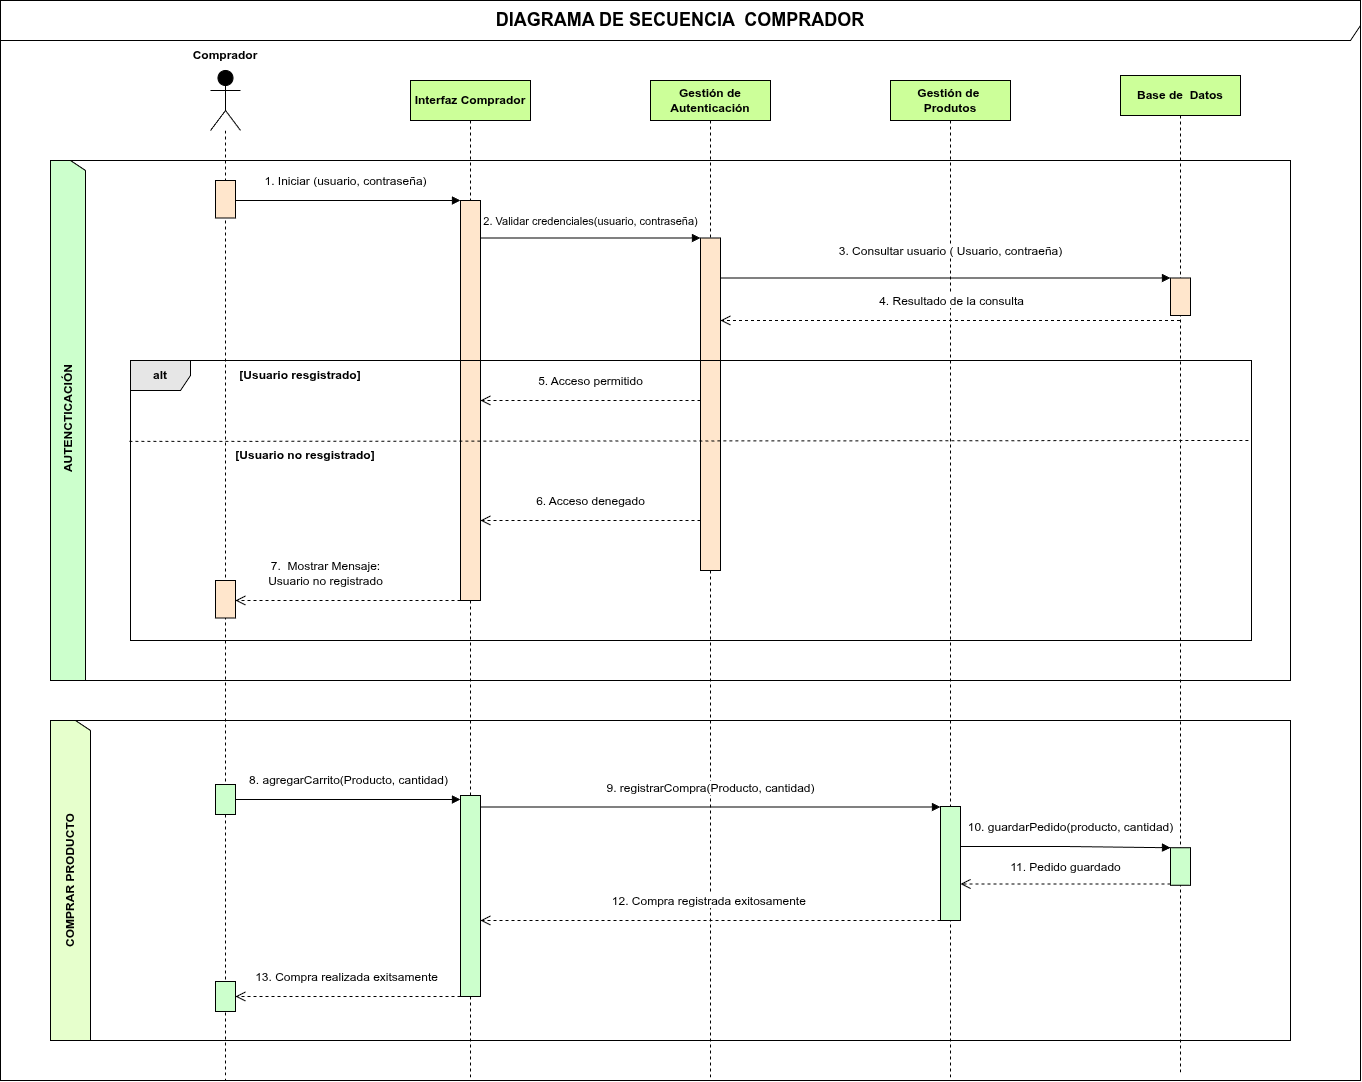

The diagram above was exported from draw.io. Its source (the exported page's mxGraphModel, read from the mxfile embedded in the PNG):
<mxGraphModel dx="2666" dy="968" grid="1" gridSize="10" guides="1" tooltips="1" connect="1" arrows="1" fold="1" page="1" pageScale="1" pageWidth="827" pageHeight="1169" math="0" shadow="0">
  <root>
    <mxCell id="Hbj25n6gm1KyCRd_IVnb-0" />
    <mxCell id="Hbj25n6gm1KyCRd_IVnb-1" parent="Hbj25n6gm1KyCRd_IVnb-0" />
    <mxCell id="Hbj25n6gm1KyCRd_IVnb-2" parent="Hbj25n6gm1KyCRd_IVnb-1" style="shape=umlFrame;whiteSpace=wrap;html=1;pointerEvents=0;width=1360;height=40;align=center;" value="&lt;b&gt;&lt;font style=&quot;font-size: 18px;&quot;&gt;DIAGRAMA DE SECUENCIA&amp;nbsp; COMPRADOR&lt;/font&gt;&lt;/b&gt;" vertex="1">
      <mxGeometry height="1080" width="1360" x="-10" y="80" as="geometry" />
    </mxCell>
    <mxCell id="Hbj25n6gm1KyCRd_IVnb-3" parent="Hbj25n6gm1KyCRd_IVnb-1" style="shape=umlFrame;whiteSpace=wrap;html=1;pointerEvents=0;width=520;height=35;rotation=-90;fillColor=#CCFFCC;" value="&lt;b&gt;&lt;font style=&quot;font-size: 12px;&quot;&gt;&amp;nbsp;AUTENCTICACIÓN&lt;/font&gt;&lt;/b&gt;" vertex="1">
      <mxGeometry height="1240" width="520" x="400" y="-120" as="geometry" />
    </mxCell>
    <mxCell id="Hbj25n6gm1KyCRd_IVnb-4" parent="Hbj25n6gm1KyCRd_IVnb-1" style="shape=umlLifeline;perimeter=lifelinePerimeter;whiteSpace=wrap;html=1;container=1;dropTarget=0;collapsible=0;recursiveResize=0;outlineConnect=0;portConstraint=eastwest;newEdgeStyle={&quot;edgeStyle&quot;:&quot;sequenceEdgeStyle&quot;,&quot;libavoidRouting&quot;:0,&quot;curved&quot;:0,&quot;rounded&quot;:0};fillColor=#CCFF99;" value="&lt;b&gt;Interfaz Comprador&lt;/b&gt;" vertex="1">
      <mxGeometry height="1000" width="120" x="400" y="160" as="geometry" />
    </mxCell>
    <mxCell id="Hbj25n6gm1KyCRd_IVnb-5" parent="Hbj25n6gm1KyCRd_IVnb-4" style="html=1;points=[[0,0,0,0,5],[0,1,0,0,-5],[1,0,0,0,5],[1,1,0,0,-5]];perimeter=orthogonalPerimeter;outlineConnect=0;targetShapes=umlLifeline;portConstraint=eastwest;newEdgeStyle={&quot;edgeStyle&quot;:&quot;sequenceEdgeStyle&quot;,&quot;libavoidRouting&quot;:0,&quot;curved&quot;:0,&quot;rounded&quot;:0};fillColor=#FFE6CC;" value="" vertex="1">
      <mxGeometry height="400" width="20" x="50" y="120" as="geometry" />
    </mxCell>
    <mxCell id="Hbj25n6gm1KyCRd_IVnb-6" parent="Hbj25n6gm1KyCRd_IVnb-1" style="shape=umlLifeline;perimeter=lifelinePerimeter;whiteSpace=wrap;html=1;container=1;dropTarget=0;collapsible=0;recursiveResize=0;outlineConnect=0;portConstraint=eastwest;newEdgeStyle={&quot;edgeStyle&quot;:&quot;sequenceEdgeStyle&quot;,&quot;libavoidRouting&quot;:0,&quot;curved&quot;:0,&quot;rounded&quot;:0};participant=umlActor;size=60;fillColor=#000000;" value="" vertex="1">
      <mxGeometry height="1010" width="30" x="200" y="150" as="geometry" />
    </mxCell>
    <mxCell id="Hbj25n6gm1KyCRd_IVnb-7" parent="Hbj25n6gm1KyCRd_IVnb-6" style="html=1;points=[[0,0,0,0,5],[0,1,0,0,-5],[1,0,0,0,5],[1,1,0,0,-5]];perimeter=orthogonalPerimeter;outlineConnect=0;targetShapes=umlLifeline;portConstraint=eastwest;newEdgeStyle={&quot;edgeStyle&quot;:&quot;sequenceEdgeStyle&quot;,&quot;libavoidRouting&quot;:0,&quot;curved&quot;:0,&quot;rounded&quot;:0};fillColor=#FFE6CC;" value="" vertex="1">
      <mxGeometry height="37.5" width="20" x="5" y="110" as="geometry" />
    </mxCell>
    <mxCell id="Hbj25n6gm1KyCRd_IVnb-8" parent="Hbj25n6gm1KyCRd_IVnb-6" style="html=1;points=[[0,0,0,0,5],[0,1,0,0,-5],[1,0,0,0,5],[1,1,0,0,-5]];perimeter=orthogonalPerimeter;outlineConnect=0;targetShapes=umlLifeline;portConstraint=eastwest;newEdgeStyle={&quot;edgeStyle&quot;:&quot;sequenceEdgeStyle&quot;,&quot;libavoidRouting&quot;:0,&quot;curved&quot;:0,&quot;rounded&quot;:0};fillColor=#FFE6CC;" value="" vertex="1">
      <mxGeometry height="37.5" width="20" x="5" y="510" as="geometry" />
    </mxCell>
    <mxCell id="Hbj25n6gm1KyCRd_IVnb-9" parent="Hbj25n6gm1KyCRd_IVnb-1" style="shape=umlLifeline;perimeter=lifelinePerimeter;whiteSpace=wrap;html=1;container=1;dropTarget=0;collapsible=0;recursiveResize=0;outlineConnect=0;portConstraint=eastwest;newEdgeStyle={&quot;edgeStyle&quot;:&quot;sequenceEdgeStyle&quot;,&quot;libavoidRouting&quot;:0,&quot;curved&quot;:0,&quot;rounded&quot;:0};fillColor=#CCFF99;" value="&lt;b&gt;Gestión de&amp;nbsp;&lt;/b&gt;&lt;div&gt;&lt;b&gt;Produtos&lt;/b&gt;&lt;/div&gt;" vertex="1">
      <mxGeometry height="1000" width="120" x="880" y="160" as="geometry" />
    </mxCell>
    <mxCell id="Hbj25n6gm1KyCRd_IVnb-10" parent="Hbj25n6gm1KyCRd_IVnb-1" style="shape=umlLifeline;perimeter=lifelinePerimeter;whiteSpace=wrap;html=1;container=1;dropTarget=0;collapsible=0;recursiveResize=0;outlineConnect=0;portConstraint=eastwest;newEdgeStyle={&quot;edgeStyle&quot;:&quot;sequenceEdgeStyle&quot;,&quot;libavoidRouting&quot;:0,&quot;curved&quot;:0,&quot;rounded&quot;:0};fillColor=#CCFF99;" value="&lt;b&gt;Gestión de Autenticación&lt;/b&gt;" vertex="1">
      <mxGeometry height="1000" width="120" x="640" y="160" as="geometry" />
    </mxCell>
    <mxCell id="Hbj25n6gm1KyCRd_IVnb-11" parent="Hbj25n6gm1KyCRd_IVnb-10" style="html=1;points=[[0,0,0,0,5],[0,1,0,0,-5],[1,0,0,0,5],[1,1,0,0,-5]];perimeter=orthogonalPerimeter;outlineConnect=0;targetShapes=umlLifeline;portConstraint=eastwest;newEdgeStyle={&quot;edgeStyle&quot;:&quot;sequenceEdgeStyle&quot;,&quot;libavoidRouting&quot;:0,&quot;curved&quot;:0,&quot;rounded&quot;:0};fillColor=#FFE6CC;" value="" vertex="1">
      <mxGeometry height="332.5" width="20" x="50" y="157.5" as="geometry" />
    </mxCell>
    <mxCell id="Hbj25n6gm1KyCRd_IVnb-12" parent="Hbj25n6gm1KyCRd_IVnb-1" style="shape=umlLifeline;perimeter=lifelinePerimeter;whiteSpace=wrap;html=1;container=1;dropTarget=0;collapsible=0;recursiveResize=0;outlineConnect=0;portConstraint=eastwest;newEdgeStyle={&quot;edgeStyle&quot;:&quot;sequenceEdgeStyle&quot;,&quot;libavoidRouting&quot;:0,&quot;curved&quot;:0,&quot;rounded&quot;:0};fillColor=#CCFF99;" value="&lt;b&gt;Base de&amp;nbsp; Datos&lt;/b&gt;" vertex="1">
      <mxGeometry height="1000" width="120" x="1110" y="155" as="geometry" />
    </mxCell>
    <mxCell id="Hbj25n6gm1KyCRd_IVnb-13" parent="Hbj25n6gm1KyCRd_IVnb-12" style="html=1;points=[[0,0,0,0,5],[0,1,0,0,-5],[1,0,0,0,5],[1,1,0,0,-5]];perimeter=orthogonalPerimeter;outlineConnect=0;targetShapes=umlLifeline;portConstraint=eastwest;newEdgeStyle={&quot;edgeStyle&quot;:&quot;sequenceEdgeStyle&quot;,&quot;libavoidRouting&quot;:0,&quot;curved&quot;:0,&quot;rounded&quot;:0};fillColor=#FFE6CC;" value="" vertex="1">
      <mxGeometry height="37.5" width="20" x="50" y="202.5" as="geometry" />
    </mxCell>
    <mxCell id="Hbj25n6gm1KyCRd_IVnb-14" edge="1" parent="Hbj25n6gm1KyCRd_IVnb-1" source="Hbj25n6gm1KyCRd_IVnb-7" style="html=1;verticalAlign=bottom;endArrow=block;edgeStyle=sequenceEdgeStyle;libavoidRouting=0;curved=0;rounded=0;" target="Hbj25n6gm1KyCRd_IVnb-5" value="&lt;font style=&quot;font-size: 12px;&quot;&gt;1. Iniciar (usuario, contraseña)&lt;/font&gt;">
      <mxGeometry relative="1" width="80" x="-0.0233" y="10" as="geometry">
        <mxPoint as="offset" />
        <Array as="points">
          <mxPoint x="302.5" y="280" />
        </Array>
        <mxPoint x="254" y="280" as="sourcePoint" />
        <mxPoint x="370" y="280" as="targetPoint" />
      </mxGeometry>
    </mxCell>
    <mxCell id="Hbj25n6gm1KyCRd_IVnb-15" edge="1" parent="Hbj25n6gm1KyCRd_IVnb-1" style="html=1;verticalAlign=bottom;endArrow=block;edgeStyle=sequenceEdgeStyle;libavoidRouting=0;curved=0;rounded=0;" target="Hbj25n6gm1KyCRd_IVnb-11" value="&lt;font style=&quot;font-size: 11px;&quot;&gt;2. Validar credenciales(usuario, contraseña)&lt;/font&gt;">
      <mxGeometry relative="1" width="80" y="7" as="geometry">
        <mxPoint y="-1" as="offset" />
        <Array as="points">
          <mxPoint x="549.9999999999995" y="317.5" />
        </Array>
        <mxPoint x="470" y="317.5" as="sourcePoint" />
        <mxPoint x="630" y="317.5" as="targetPoint" />
      </mxGeometry>
    </mxCell>
    <mxCell id="Hbj25n6gm1KyCRd_IVnb-16" edge="1" parent="Hbj25n6gm1KyCRd_IVnb-1" source="Hbj25n6gm1KyCRd_IVnb-11" style="html=1;verticalAlign=bottom;endArrow=block;edgeStyle=sequenceEdgeStyle;libavoidRouting=0;curved=0;rounded=0;" target="Hbj25n6gm1KyCRd_IVnb-13" value="&lt;font style=&quot;font-size: 12px;&quot;&gt;3. Consultar usuario ( Usuario, contraeña)&lt;/font&gt;">
      <mxGeometry relative="1" width="80" x="0.0222" y="17" as="geometry">
        <mxPoint y="-1" as="offset" />
        <Array as="points">
          <mxPoint x="905.0000000000005" y="357.5" />
        </Array>
        <mxPoint x="730" y="357.5" as="sourcePoint" />
        <mxPoint x="1100" y="357.5" as="targetPoint" />
      </mxGeometry>
    </mxCell>
    <mxCell id="Hbj25n6gm1KyCRd_IVnb-17" edge="1" parent="Hbj25n6gm1KyCRd_IVnb-1" source="Hbj25n6gm1KyCRd_IVnb-12" style="html=1;verticalAlign=bottom;endArrow=open;dashed=1;endSize=8;edgeStyle=sequenceEdgeStyle;libavoidRouting=0;curved=0;rounded=0;" value="&lt;span style=&quot;font-size: 12px;&quot;&gt;4. Resultado de la consulta&lt;/span&gt;">
      <mxGeometry relative="1" x="-0.0011" y="-10" as="geometry">
        <mxPoint as="offset" />
        <Array as="points">
          <mxPoint x="880.0000000000005" y="400" />
        </Array>
        <mxPoint x="1050" y="400" as="sourcePoint" />
        <mxPoint x="710" y="400" as="targetPoint" />
      </mxGeometry>
    </mxCell>
    <mxCell id="Hbj25n6gm1KyCRd_IVnb-18" edge="1" parent="Hbj25n6gm1KyCRd_IVnb-1" style="html=1;verticalAlign=bottom;endArrow=open;dashed=1;endSize=8;edgeStyle=sequenceEdgeStyle;libavoidRouting=0;curved=0;rounded=0;" target="Hbj25n6gm1KyCRd_IVnb-5" value="&lt;font style=&quot;font-size: 12px;&quot;&gt;5. Acceso permitido&lt;/font&gt;">
      <mxGeometry relative="1" y="-10" as="geometry">
        <mxPoint as="offset" />
        <Array as="points">
          <mxPoint x="580" y="480.0000000000002" />
        </Array>
        <mxPoint x="690" y="480" as="sourcePoint" />
        <mxPoint x="550" y="480" as="targetPoint" />
      </mxGeometry>
    </mxCell>
    <mxCell id="Hbj25n6gm1KyCRd_IVnb-19" parent="Hbj25n6gm1KyCRd_IVnb-1" style="text;html=1;whiteSpace=wrap;strokeColor=none;fillColor=none;align=center;verticalAlign=middle;rounded=0;" value="&lt;b&gt;Comprador&lt;/b&gt;" vertex="1">
      <mxGeometry height="30" width="60" x="185" y="120" as="geometry" />
    </mxCell>
    <mxCell id="Hbj25n6gm1KyCRd_IVnb-20" parent="Hbj25n6gm1KyCRd_IVnb-1" style="shape=umlFrame;whiteSpace=wrap;html=1;pointerEvents=0;width=320;height=40;rotation=-90;fillColor=#E6FFCC;" value="&lt;b&gt;COMPRAR PRODUCTO&lt;/b&gt;" vertex="1">
      <mxGeometry height="1240" width="320" x="500" y="340" as="geometry" />
    </mxCell>
    <mxCell id="Hbj25n6gm1KyCRd_IVnb-21" parent="Hbj25n6gm1KyCRd_IVnb-1" style="html=1;points=[[0,0,0,0,5],[0,1,0,0,-5],[1,0,0,0,5],[1,1,0,0,-5]];perimeter=orthogonalPerimeter;outlineConnect=0;targetShapes=umlLifeline;portConstraint=eastwest;newEdgeStyle={&quot;edgeStyle&quot;:&quot;sequenceEdgeStyle&quot;,&quot;libavoidRouting&quot;:0,&quot;curved&quot;:0,&quot;rounded&quot;:0};fillColor=#CCFFCC;" value="" vertex="1">
      <mxGeometry height="30" width="20" x="205" y="864" as="geometry" />
    </mxCell>
    <mxCell id="Hbj25n6gm1KyCRd_IVnb-22" edge="1" parent="Hbj25n6gm1KyCRd_IVnb-1" source="Hbj25n6gm1KyCRd_IVnb-21" style="html=1;verticalAlign=bottom;endArrow=block;edgeStyle=sequenceEdgeStyle;libavoidRouting=0;curved=0;rounded=0;entryX=0;entryY=0;entryDx=0;entryDy=4;entryPerimeter=0;" target="Hbj25n6gm1KyCRd_IVnb-33" value="&lt;font style=&quot;font-size: 12px;&quot;&gt;8. agregarCarrito(Producto, cantidad)&lt;/font&gt;">
      <mxGeometry relative="1" width="80" y="10" as="geometry">
        <mxPoint as="offset" />
        <Array as="points">
          <mxPoint x="337.5" y="879" />
        </Array>
        <mxPoint x="240" y="879" as="sourcePoint" />
        <mxPoint x="415" y="879" as="targetPoint" />
      </mxGeometry>
    </mxCell>
    <mxCell id="Hbj25n6gm1KyCRd_IVnb-23" edge="1" parent="Hbj25n6gm1KyCRd_IVnb-1" source="Hbj25n6gm1KyCRd_IVnb-33" style="html=1;verticalAlign=bottom;endArrow=block;edgeStyle=sequenceEdgeStyle;libavoidRouting=0;curved=0;rounded=0;" target="Hbj25n6gm1KyCRd_IVnb-24" value="&lt;span style=&quot;font-size: 12px;&quot;&gt;9. registrarCompra(Producto, cantidad)&lt;/span&gt;">
      <mxGeometry relative="1" width="80" y="11" as="geometry">
        <mxPoint y="1" as="offset" />
        <Array as="points">
          <mxPoint x="700" y="886.5" />
        </Array>
        <mxPoint x="460" y="886" as="sourcePoint" />
        <mxPoint x="760" y="886.5" as="targetPoint" />
      </mxGeometry>
    </mxCell>
    <mxCell id="Hbj25n6gm1KyCRd_IVnb-24" parent="Hbj25n6gm1KyCRd_IVnb-1" style="html=1;points=[[0,0,0,0,5],[0,1,0,0,-5],[1,0,0,0,5],[1,1,0,0,-5]];perimeter=orthogonalPerimeter;outlineConnect=0;targetShapes=umlLifeline;portConstraint=eastwest;newEdgeStyle={&quot;edgeStyle&quot;:&quot;sequenceEdgeStyle&quot;,&quot;libavoidRouting&quot;:0,&quot;curved&quot;:0,&quot;rounded&quot;:0};fillColor=#CCFFCC;" value="" vertex="1">
      <mxGeometry height="114" width="20" x="930" y="886" as="geometry" />
    </mxCell>
    <mxCell id="Hbj25n6gm1KyCRd_IVnb-25" edge="1" parent="Hbj25n6gm1KyCRd_IVnb-1" source="Hbj25n6gm1KyCRd_IVnb-24" style="html=1;verticalAlign=bottom;endArrow=open;dashed=1;endSize=8;edgeStyle=sequenceEdgeStyle;libavoidRouting=0;curved=0;rounded=0;" target="Hbj25n6gm1KyCRd_IVnb-33" value="&lt;span style=&quot;font-size: 12px;&quot;&gt;12. Compra registrada exitosamente&amp;nbsp;&lt;/span&gt;">
      <mxGeometry relative="1" y="-10" as="geometry">
        <mxPoint as="offset" />
        <Array as="points">
          <mxPoint x="700" y="1006" />
        </Array>
        <mxPoint x="860" y="1006" as="sourcePoint" />
        <mxPoint x="480" y="1006" as="targetPoint" />
      </mxGeometry>
    </mxCell>
    <mxCell id="Hbj25n6gm1KyCRd_IVnb-26" edge="1" parent="Hbj25n6gm1KyCRd_IVnb-1" source="Hbj25n6gm1KyCRd_IVnb-33" style="html=1;verticalAlign=bottom;endArrow=open;dashed=1;endSize=8;edgeStyle=sequenceEdgeStyle;libavoidRouting=0;curved=0;rounded=0;fillColor=#FFB366;" target="Hbj25n6gm1KyCRd_IVnb-34" value="&lt;span style=&quot;font-size: 12px;&quot;&gt;13. Compra realizada exitsamente&lt;/span&gt;">
      <mxGeometry relative="1" x="0.0118" y="-10" as="geometry">
        <mxPoint as="offset" />
        <Array as="points">
          <mxPoint x="380" y="1080" />
        </Array>
        <mxPoint x="390" y="1041" as="sourcePoint" />
        <mxPoint x="270" y="1041" as="targetPoint" />
      </mxGeometry>
    </mxCell>
    <mxCell id="Hbj25n6gm1KyCRd_IVnb-27" edge="1" parent="Hbj25n6gm1KyCRd_IVnb-1" style="html=1;verticalAlign=bottom;endArrow=block;edgeStyle=sequenceEdgeStyle;libavoidRouting=0;curved=0;rounded=0;" target="Hbj25n6gm1KyCRd_IVnb-35" value="&lt;span style=&quot;font-size: 12px;&quot;&gt;10. guardarPedido(producto, cantidad)&lt;/span&gt;">
      <mxGeometry relative="1" width="80" x="0.0468" y="10" as="geometry">
        <mxPoint as="offset" />
        <Array as="points">
          <mxPoint x="1055" y="926" />
        </Array>
        <mxPoint x="950" y="926" as="sourcePoint" />
        <mxPoint x="1100" y="926.5" as="targetPoint" />
      </mxGeometry>
    </mxCell>
    <mxCell id="Hbj25n6gm1KyCRd_IVnb-28" edge="1" parent="Hbj25n6gm1KyCRd_IVnb-1" source="Hbj25n6gm1KyCRd_IVnb-35" style="html=1;verticalAlign=bottom;endArrow=open;dashed=1;endSize=8;edgeStyle=sequenceEdgeStyle;libavoidRouting=0;curved=0;rounded=0;" target="Hbj25n6gm1KyCRd_IVnb-24" value="&lt;span style=&quot;font-size: 12px;&quot;&gt;11. P&lt;/span&gt;&lt;span style=&quot;font-size: 12px; background-color: light-dark(#ffffff, var(--ge-dark-color, #121212)); color: light-dark(rgb(0, 0, 0), rgb(255, 255, 255));&quot;&gt;edido guardado&lt;/span&gt;">
      <mxGeometry relative="1" y="-7" as="geometry">
        <mxPoint as="offset" />
        <Array as="points">
          <mxPoint x="1055" y="963.5" />
        </Array>
        <mxPoint x="1145" y="963.5" as="sourcePoint" />
        <mxPoint x="965" y="963.5" as="targetPoint" />
      </mxGeometry>
    </mxCell>
    <mxCell id="Hbj25n6gm1KyCRd_IVnb-29" parent="Hbj25n6gm1KyCRd_IVnb-1" style="shape=umlFrame;whiteSpace=wrap;html=1;pointerEvents=0;rotation=0;fillColor=#E6E6E6;" value="&lt;b&gt;alt&lt;/b&gt;" vertex="1">
      <mxGeometry height="280" width="1121" x="120" y="440" as="geometry" />
    </mxCell>
    <mxCell id="Hbj25n6gm1KyCRd_IVnb-30" edge="1" parent="Hbj25n6gm1KyCRd_IVnb-1" source="Hbj25n6gm1KyCRd_IVnb-29" style="endArrow=none;dashed=1;html=1;rounded=0;exitX=-0.001;exitY=0.289;exitDx=0;exitDy=0;exitPerimeter=0;" value="">
      <mxGeometry height="50" relative="1" width="50" as="geometry">
        <mxPoint x="181" y="520.002" as="sourcePoint" />
        <mxPoint x="1240" y="520" as="targetPoint" />
      </mxGeometry>
    </mxCell>
    <mxCell id="Hbj25n6gm1KyCRd_IVnb-31" edge="1" parent="Hbj25n6gm1KyCRd_IVnb-1" style="html=1;verticalAlign=bottom;endArrow=open;dashed=1;endSize=8;edgeStyle=sequenceEdgeStyle;libavoidRouting=0;curved=0;rounded=0;" value="&lt;font style=&quot;font-size: 12px;&quot;&gt;6. Acceso denegado&lt;/font&gt;">
      <mxGeometry relative="1" y="-10" as="geometry">
        <mxPoint as="offset" />
        <Array as="points">
          <mxPoint x="580" y="600.0000000000002" />
        </Array>
        <mxPoint x="690" y="600" as="sourcePoint" />
        <mxPoint x="470" y="600" as="targetPoint" />
      </mxGeometry>
    </mxCell>
    <mxCell id="Hbj25n6gm1KyCRd_IVnb-32" edge="1" parent="Hbj25n6gm1KyCRd_IVnb-1" style="html=1;verticalAlign=bottom;endArrow=open;dashed=1;endSize=8;edgeStyle=sequenceEdgeStyle;libavoidRouting=0;curved=0;rounded=0;align=center;" target="Hbj25n6gm1KyCRd_IVnb-8" value="&lt;font style=&quot;font-size: 12px;&quot;&gt;7.&amp;nbsp; Mostrar Mensaje:&lt;/font&gt;&lt;div&gt;&lt;font style=&quot;font-size: 12px;&quot;&gt;Usuario no registrado&lt;/font&gt;&lt;/div&gt;">
      <mxGeometry relative="1" x="0.1998" y="-10" as="geometry">
        <mxPoint as="offset" />
        <Array as="points">
          <mxPoint x="341.5" y="680" />
        </Array>
        <mxPoint x="450" y="680" as="sourcePoint" />
        <mxPoint x="233" y="670" as="targetPoint" />
      </mxGeometry>
    </mxCell>
    <mxCell id="Hbj25n6gm1KyCRd_IVnb-33" parent="Hbj25n6gm1KyCRd_IVnb-1" style="html=1;points=[[0,0,0,0,5],[0,1,0,0,-5],[1,0,0,0,5],[1,1,0,0,-5]];perimeter=orthogonalPerimeter;outlineConnect=0;targetShapes=umlLifeline;portConstraint=eastwest;newEdgeStyle={&quot;edgeStyle&quot;:&quot;sequenceEdgeStyle&quot;,&quot;libavoidRouting&quot;:0,&quot;curved&quot;:0,&quot;rounded&quot;:0};fillColor=#CCFFCC;" value="" vertex="1">
      <mxGeometry height="201" width="20" x="450" y="875" as="geometry" />
    </mxCell>
    <mxCell id="Hbj25n6gm1KyCRd_IVnb-34" parent="Hbj25n6gm1KyCRd_IVnb-1" style="html=1;points=[[0,0,0,0,5],[0,1,0,0,-5],[1,0,0,0,5],[1,1,0,0,-5]];perimeter=orthogonalPerimeter;outlineConnect=0;targetShapes=umlLifeline;portConstraint=eastwest;newEdgeStyle={&quot;edgeStyle&quot;:&quot;sequenceEdgeStyle&quot;,&quot;libavoidRouting&quot;:0,&quot;curved&quot;:0,&quot;rounded&quot;:0};fillColor=#CCFFCC;" value="" vertex="1">
      <mxGeometry height="30" width="20" x="205" y="1061" as="geometry" />
    </mxCell>
    <mxCell id="Hbj25n6gm1KyCRd_IVnb-35" parent="Hbj25n6gm1KyCRd_IVnb-1" style="html=1;points=[[0,0,0,0,5],[0,1,0,0,-5],[1,0,0,0,5],[1,1,0,0,-5]];perimeter=orthogonalPerimeter;outlineConnect=0;targetShapes=umlLifeline;portConstraint=eastwest;newEdgeStyle={&quot;edgeStyle&quot;:&quot;sequenceEdgeStyle&quot;,&quot;libavoidRouting&quot;:0,&quot;curved&quot;:0,&quot;rounded&quot;:0};fillColor=#CCFFCC;" value="" vertex="1">
      <mxGeometry height="37.5" width="20" x="1160" y="927.25" as="geometry" />
    </mxCell>
    <mxCell id="Hbj25n6gm1KyCRd_IVnb-36" parent="Hbj25n6gm1KyCRd_IVnb-1" style="text;html=1;whiteSpace=wrap;strokeColor=none;fillColor=none;align=center;verticalAlign=middle;rounded=0;" value="&lt;b&gt;[Usuario resgistrado]&lt;/b&gt;" vertex="1">
      <mxGeometry height="30" width="140" x="220" y="440" as="geometry" />
    </mxCell>
    <mxCell id="Hbj25n6gm1KyCRd_IVnb-37" parent="Hbj25n6gm1KyCRd_IVnb-1" style="text;html=1;whiteSpace=wrap;strokeColor=none;fillColor=none;align=center;verticalAlign=middle;rounded=0;" value="&lt;b&gt;[Usuario no resgistrado]&lt;/b&gt;" vertex="1">
      <mxGeometry height="30" width="190" x="200" y="520" as="geometry" />
    </mxCell>
  </root>
</mxGraphModel>